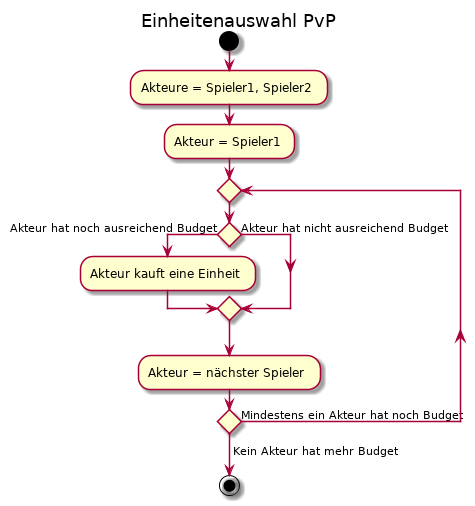

The diagram above was rendered by PlantUML. Its source (embedded in the PNG):
@startuml

title Einheitenauswahl PvP

start

:Akteure = Spieler1, Spieler2;
:Akteur = Spieler1;

repeat

if () then (Akteur hat noch ausreichend Budget)
    :Akteur kauft eine Einheit;
else (Akteur hat nicht ausreichend Budget)
endif

:Akteur = nächster Spieler;

repeat while() is (Mindestens ein Akteur hat noch Budget) 
-> Kein Akteur hat mehr Budget;

stop
@enduml